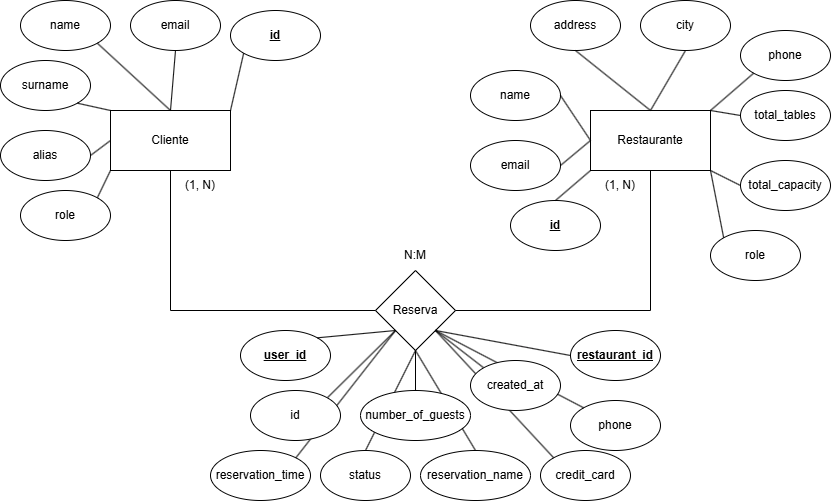

The diagram above was exported from draw.io. Its source (the exported page's mxGraphModel, read from the mxfile embedded in the PNG):
<mxGraphModel dx="1240" dy="631" grid="1" gridSize="10" guides="1" tooltips="1" connect="1" arrows="1" fold="1" page="1" pageScale="1" pageWidth="850" pageHeight="1100" math="0" shadow="0" extFonts="Permanent Marker^https://fonts.googleapis.com/css?family=Permanent+Marker">
  <root>
    <mxCell id="0" />
    <mxCell id="1" parent="0" />
    <mxCell id="U11KXZhEUgFLBtajnQsl-1" value="Cliente" style="rounded=0;whiteSpace=wrap;html=1;" vertex="1" parent="1">
      <mxGeometry x="120" y="120" width="120" height="60" as="geometry" />
    </mxCell>
    <mxCell id="U11KXZhEUgFLBtajnQsl-2" value="Restaurante" style="rounded=0;whiteSpace=wrap;html=1;" vertex="1" parent="1">
      <mxGeometry x="600" y="120" width="120" height="60" as="geometry" />
    </mxCell>
    <mxCell id="U11KXZhEUgFLBtajnQsl-3" value="Reserva" style="rhombus;whiteSpace=wrap;html=1;" vertex="1" parent="1">
      <mxGeometry x="385" y="280" width="80" height="80" as="geometry" />
    </mxCell>
    <mxCell id="U11KXZhEUgFLBtajnQsl-4" value="" style="endArrow=none;html=1;rounded=0;exitX=0.5;exitY=1;exitDx=0;exitDy=0;entryX=0;entryY=0.5;entryDx=0;entryDy=0;" edge="1" parent="1" source="U11KXZhEUgFLBtajnQsl-1" target="U11KXZhEUgFLBtajnQsl-3">
      <mxGeometry width="50" height="50" relative="1" as="geometry">
        <mxPoint x="400" y="350" as="sourcePoint" />
        <mxPoint x="450" y="300" as="targetPoint" />
        <Array as="points">
          <mxPoint x="180" y="320" />
        </Array>
      </mxGeometry>
    </mxCell>
    <mxCell id="U11KXZhEUgFLBtajnQsl-5" value="" style="endArrow=none;html=1;rounded=0;exitX=1;exitY=0.5;exitDx=0;exitDy=0;entryX=0.5;entryY=1;entryDx=0;entryDy=0;" edge="1" parent="1" source="U11KXZhEUgFLBtajnQsl-3" target="U11KXZhEUgFLBtajnQsl-2">
      <mxGeometry width="50" height="50" relative="1" as="geometry">
        <mxPoint x="480" y="330" as="sourcePoint" />
        <mxPoint x="530" y="280" as="targetPoint" />
        <Array as="points">
          <mxPoint x="660" y="320" />
        </Array>
      </mxGeometry>
    </mxCell>
    <mxCell id="U11KXZhEUgFLBtajnQsl-6" value="(1, N)" style="text;html=1;align=center;verticalAlign=middle;whiteSpace=wrap;rounded=0;" vertex="1" parent="1">
      <mxGeometry x="180" y="180" width="60" height="30" as="geometry" />
    </mxCell>
    <mxCell id="U11KXZhEUgFLBtajnQsl-7" value="(1, N)" style="text;html=1;align=center;verticalAlign=middle;whiteSpace=wrap;rounded=0;" vertex="1" parent="1">
      <mxGeometry x="600" y="180" width="60" height="30" as="geometry" />
    </mxCell>
    <mxCell id="U11KXZhEUgFLBtajnQsl-8" value="N:M" style="text;html=1;align=center;verticalAlign=middle;whiteSpace=wrap;rounded=0;" vertex="1" parent="1">
      <mxGeometry x="395" y="250" width="60" height="30" as="geometry" />
    </mxCell>
    <mxCell id="U11KXZhEUgFLBtajnQsl-9" value="&lt;u&gt;&lt;b&gt;id&lt;/b&gt;&lt;/u&gt;" style="ellipse;whiteSpace=wrap;html=1;" vertex="1" parent="1">
      <mxGeometry x="240" y="20" width="90" height="50" as="geometry" />
    </mxCell>
    <mxCell id="U11KXZhEUgFLBtajnQsl-12" value="role" style="ellipse;whiteSpace=wrap;html=1;" vertex="1" parent="1">
      <mxGeometry x="30" y="200" width="90" height="50" as="geometry" />
    </mxCell>
    <mxCell id="U11KXZhEUgFLBtajnQsl-13" value="alias" style="ellipse;whiteSpace=wrap;html=1;" vertex="1" parent="1">
      <mxGeometry x="10" y="140" width="90" height="50" as="geometry" />
    </mxCell>
    <mxCell id="U11KXZhEUgFLBtajnQsl-14" value="surname" style="ellipse;whiteSpace=wrap;html=1;" vertex="1" parent="1">
      <mxGeometry x="10" y="70" width="90" height="50" as="geometry" />
    </mxCell>
    <mxCell id="U11KXZhEUgFLBtajnQsl-15" value="name" style="ellipse;whiteSpace=wrap;html=1;" vertex="1" parent="1">
      <mxGeometry x="30" y="10" width="90" height="50" as="geometry" />
    </mxCell>
    <mxCell id="U11KXZhEUgFLBtajnQsl-16" value="email" style="ellipse;whiteSpace=wrap;html=1;" vertex="1" parent="1">
      <mxGeometry x="140" y="10" width="90" height="50" as="geometry" />
    </mxCell>
    <mxCell id="U11KXZhEUgFLBtajnQsl-17" value="" style="endArrow=none;html=1;rounded=0;exitX=1;exitY=0;exitDx=0;exitDy=0;entryX=0;entryY=1;entryDx=0;entryDy=0;" edge="1" parent="1" source="U11KXZhEUgFLBtajnQsl-1" target="U11KXZhEUgFLBtajnQsl-9">
      <mxGeometry width="50" height="50" relative="1" as="geometry">
        <mxPoint x="190" y="250" as="sourcePoint" />
        <mxPoint x="240" y="200" as="targetPoint" />
      </mxGeometry>
    </mxCell>
    <mxCell id="U11KXZhEUgFLBtajnQsl-18" value="" style="endArrow=none;html=1;rounded=0;exitX=0.5;exitY=0;exitDx=0;exitDy=0;entryX=0.5;entryY=1;entryDx=0;entryDy=0;" edge="1" parent="1" source="U11KXZhEUgFLBtajnQsl-1" target="U11KXZhEUgFLBtajnQsl-16">
      <mxGeometry width="50" height="50" relative="1" as="geometry">
        <mxPoint x="190" y="250" as="sourcePoint" />
        <mxPoint x="240" y="200" as="targetPoint" />
      </mxGeometry>
    </mxCell>
    <mxCell id="U11KXZhEUgFLBtajnQsl-19" value="" style="endArrow=none;html=1;rounded=0;exitX=0.5;exitY=0;exitDx=0;exitDy=0;entryX=1;entryY=1;entryDx=0;entryDy=0;" edge="1" parent="1" source="U11KXZhEUgFLBtajnQsl-1" target="U11KXZhEUgFLBtajnQsl-15">
      <mxGeometry width="50" height="50" relative="1" as="geometry">
        <mxPoint x="190" y="250" as="sourcePoint" />
        <mxPoint x="240" y="200" as="targetPoint" />
      </mxGeometry>
    </mxCell>
    <mxCell id="U11KXZhEUgFLBtajnQsl-20" value="" style="endArrow=none;html=1;rounded=0;exitX=0;exitY=0;exitDx=0;exitDy=0;entryX=1;entryY=1;entryDx=0;entryDy=0;" edge="1" parent="1" source="U11KXZhEUgFLBtajnQsl-1" target="U11KXZhEUgFLBtajnQsl-14">
      <mxGeometry width="50" height="50" relative="1" as="geometry">
        <mxPoint x="190" y="250" as="sourcePoint" />
        <mxPoint x="240" y="200" as="targetPoint" />
      </mxGeometry>
    </mxCell>
    <mxCell id="U11KXZhEUgFLBtajnQsl-21" value="" style="endArrow=none;html=1;rounded=0;exitX=0;exitY=0.5;exitDx=0;exitDy=0;entryX=1;entryY=0.5;entryDx=0;entryDy=0;" edge="1" parent="1" source="U11KXZhEUgFLBtajnQsl-1" target="U11KXZhEUgFLBtajnQsl-13">
      <mxGeometry width="50" height="50" relative="1" as="geometry">
        <mxPoint x="190" y="250" as="sourcePoint" />
        <mxPoint x="240" y="200" as="targetPoint" />
      </mxGeometry>
    </mxCell>
    <mxCell id="U11KXZhEUgFLBtajnQsl-22" value="" style="endArrow=none;html=1;rounded=0;exitX=0;exitY=1;exitDx=0;exitDy=0;entryX=1;entryY=0;entryDx=0;entryDy=0;" edge="1" parent="1" source="U11KXZhEUgFLBtajnQsl-1" target="U11KXZhEUgFLBtajnQsl-12">
      <mxGeometry width="50" height="50" relative="1" as="geometry">
        <mxPoint x="190" y="250" as="sourcePoint" />
        <mxPoint x="240" y="200" as="targetPoint" />
      </mxGeometry>
    </mxCell>
    <mxCell id="U11KXZhEUgFLBtajnQsl-23" value="&lt;b&gt;&lt;u&gt;id&lt;/u&gt;&lt;/b&gt;" style="ellipse;whiteSpace=wrap;html=1;" vertex="1" parent="1">
      <mxGeometry x="520" y="210" width="90" height="50" as="geometry" />
    </mxCell>
    <mxCell id="U11KXZhEUgFLBtajnQsl-24" value="email" style="ellipse;whiteSpace=wrap;html=1;" vertex="1" parent="1">
      <mxGeometry x="480" y="150" width="90" height="50" as="geometry" />
    </mxCell>
    <mxCell id="U11KXZhEUgFLBtajnQsl-25" value="role" style="ellipse;whiteSpace=wrap;html=1;" vertex="1" parent="1">
      <mxGeometry x="720" y="240" width="90" height="50" as="geometry" />
    </mxCell>
    <mxCell id="U11KXZhEUgFLBtajnQsl-26" value="total_capacity" style="ellipse;whiteSpace=wrap;html=1;" vertex="1" parent="1">
      <mxGeometry x="750" y="170" width="90" height="50" as="geometry" />
    </mxCell>
    <mxCell id="U11KXZhEUgFLBtajnQsl-27" value="total_tables" style="ellipse;whiteSpace=wrap;html=1;" vertex="1" parent="1">
      <mxGeometry x="750" y="100" width="90" height="50" as="geometry" />
    </mxCell>
    <mxCell id="U11KXZhEUgFLBtajnQsl-28" value="phone" style="ellipse;whiteSpace=wrap;html=1;" vertex="1" parent="1">
      <mxGeometry x="750" y="40" width="90" height="50" as="geometry" />
    </mxCell>
    <mxCell id="U11KXZhEUgFLBtajnQsl-29" value="city" style="ellipse;whiteSpace=wrap;html=1;" vertex="1" parent="1">
      <mxGeometry x="650" y="10" width="90" height="50" as="geometry" />
    </mxCell>
    <mxCell id="U11KXZhEUgFLBtajnQsl-30" value="address" style="ellipse;whiteSpace=wrap;html=1;" vertex="1" parent="1">
      <mxGeometry x="540" y="10" width="90" height="50" as="geometry" />
    </mxCell>
    <mxCell id="U11KXZhEUgFLBtajnQsl-31" value="name" style="ellipse;whiteSpace=wrap;html=1;" vertex="1" parent="1">
      <mxGeometry x="480" y="80" width="90" height="50" as="geometry" />
    </mxCell>
    <mxCell id="U11KXZhEUgFLBtajnQsl-32" value="" style="endArrow=none;html=1;rounded=0;exitX=0;exitY=0;exitDx=0;exitDy=0;entryX=0.5;entryY=0;entryDx=0;entryDy=0;" edge="1" parent="1" source="U11KXZhEUgFLBtajnQsl-7" target="U11KXZhEUgFLBtajnQsl-23">
      <mxGeometry width="50" height="50" relative="1" as="geometry">
        <mxPoint x="620" y="250" as="sourcePoint" />
        <mxPoint x="670" y="200" as="targetPoint" />
      </mxGeometry>
    </mxCell>
    <mxCell id="U11KXZhEUgFLBtajnQsl-33" value="" style="endArrow=none;html=1;rounded=0;exitX=0;exitY=0.5;exitDx=0;exitDy=0;entryX=1;entryY=0.5;entryDx=0;entryDy=0;" edge="1" parent="1" source="U11KXZhEUgFLBtajnQsl-2" target="U11KXZhEUgFLBtajnQsl-24">
      <mxGeometry width="50" height="50" relative="1" as="geometry">
        <mxPoint x="620" y="250" as="sourcePoint" />
        <mxPoint x="670" y="200" as="targetPoint" />
      </mxGeometry>
    </mxCell>
    <mxCell id="U11KXZhEUgFLBtajnQsl-34" value="" style="endArrow=none;html=1;rounded=0;exitX=0;exitY=0.5;exitDx=0;exitDy=0;entryX=1;entryY=0.5;entryDx=0;entryDy=0;" edge="1" parent="1" source="U11KXZhEUgFLBtajnQsl-2" target="U11KXZhEUgFLBtajnQsl-31">
      <mxGeometry width="50" height="50" relative="1" as="geometry">
        <mxPoint x="620" y="250" as="sourcePoint" />
        <mxPoint x="670" y="200" as="targetPoint" />
      </mxGeometry>
    </mxCell>
    <mxCell id="U11KXZhEUgFLBtajnQsl-36" value="" style="endArrow=none;html=1;rounded=0;exitX=0.5;exitY=0;exitDx=0;exitDy=0;entryX=0.5;entryY=1;entryDx=0;entryDy=0;" edge="1" parent="1" source="U11KXZhEUgFLBtajnQsl-2" target="U11KXZhEUgFLBtajnQsl-30">
      <mxGeometry width="50" height="50" relative="1" as="geometry">
        <mxPoint x="620" y="250" as="sourcePoint" />
        <mxPoint x="670" y="200" as="targetPoint" />
      </mxGeometry>
    </mxCell>
    <mxCell id="U11KXZhEUgFLBtajnQsl-37" value="" style="endArrow=none;html=1;rounded=0;exitX=0.5;exitY=0;exitDx=0;exitDy=0;entryX=0.5;entryY=1;entryDx=0;entryDy=0;" edge="1" parent="1" source="U11KXZhEUgFLBtajnQsl-2" target="U11KXZhEUgFLBtajnQsl-29">
      <mxGeometry width="50" height="50" relative="1" as="geometry">
        <mxPoint x="620" y="250" as="sourcePoint" />
        <mxPoint x="670" y="200" as="targetPoint" />
      </mxGeometry>
    </mxCell>
    <mxCell id="U11KXZhEUgFLBtajnQsl-39" value="" style="endArrow=none;html=1;rounded=0;entryX=1;entryY=0;entryDx=0;entryDy=0;exitX=0;exitY=1;exitDx=0;exitDy=0;" edge="1" parent="1" source="U11KXZhEUgFLBtajnQsl-28" target="U11KXZhEUgFLBtajnQsl-2">
      <mxGeometry width="50" height="50" relative="1" as="geometry">
        <mxPoint x="620" y="250" as="sourcePoint" />
        <mxPoint x="670" y="200" as="targetPoint" />
      </mxGeometry>
    </mxCell>
    <mxCell id="U11KXZhEUgFLBtajnQsl-40" value="" style="endArrow=none;html=1;rounded=0;exitX=1;exitY=0;exitDx=0;exitDy=0;entryX=0;entryY=0.5;entryDx=0;entryDy=0;" edge="1" parent="1" source="U11KXZhEUgFLBtajnQsl-2" target="U11KXZhEUgFLBtajnQsl-27">
      <mxGeometry width="50" height="50" relative="1" as="geometry">
        <mxPoint x="620" y="250" as="sourcePoint" />
        <mxPoint x="670" y="200" as="targetPoint" />
      </mxGeometry>
    </mxCell>
    <mxCell id="U11KXZhEUgFLBtajnQsl-41" value="" style="endArrow=none;html=1;rounded=0;entryX=1;entryY=1;entryDx=0;entryDy=0;exitX=0;exitY=0.5;exitDx=0;exitDy=0;" edge="1" parent="1" source="U11KXZhEUgFLBtajnQsl-26" target="U11KXZhEUgFLBtajnQsl-2">
      <mxGeometry width="50" height="50" relative="1" as="geometry">
        <mxPoint x="620" y="250" as="sourcePoint" />
        <mxPoint x="670" y="200" as="targetPoint" />
      </mxGeometry>
    </mxCell>
    <mxCell id="U11KXZhEUgFLBtajnQsl-42" value="" style="endArrow=none;html=1;rounded=0;entryX=1;entryY=1;entryDx=0;entryDy=0;exitX=0;exitY=0;exitDx=0;exitDy=0;" edge="1" parent="1" source="U11KXZhEUgFLBtajnQsl-25" target="U11KXZhEUgFLBtajnQsl-2">
      <mxGeometry width="50" height="50" relative="1" as="geometry">
        <mxPoint x="620" y="250" as="sourcePoint" />
        <mxPoint x="670" y="200" as="targetPoint" />
      </mxGeometry>
    </mxCell>
    <mxCell id="U11KXZhEUgFLBtajnQsl-43" value="reservation_time" style="ellipse;whiteSpace=wrap;html=1;" vertex="1" parent="1">
      <mxGeometry x="220" y="460" width="100" height="50" as="geometry" />
    </mxCell>
    <mxCell id="U11KXZhEUgFLBtajnQsl-46" value="reservation_name" style="ellipse;whiteSpace=wrap;html=1;" vertex="1" parent="1">
      <mxGeometry x="430" y="460" width="110" height="50" as="geometry" />
    </mxCell>
    <mxCell id="U11KXZhEUgFLBtajnQsl-47" value="phone" style="ellipse;whiteSpace=wrap;html=1;" vertex="1" parent="1">
      <mxGeometry x="580" y="410" width="90" height="50" as="geometry" />
    </mxCell>
    <mxCell id="U11KXZhEUgFLBtajnQsl-48" value="credit_card" style="ellipse;whiteSpace=wrap;html=1;" vertex="1" parent="1">
      <mxGeometry x="550" y="460" width="90" height="50" as="geometry" />
    </mxCell>
    <mxCell id="U11KXZhEUgFLBtajnQsl-49" value="&lt;b&gt;&lt;u&gt;restaurant_id&lt;/u&gt;&lt;/b&gt;" style="ellipse;whiteSpace=wrap;html=1;" vertex="1" parent="1">
      <mxGeometry x="580" y="340" width="90" height="50" as="geometry" />
    </mxCell>
    <mxCell id="U11KXZhEUgFLBtajnQsl-50" value="status" style="ellipse;whiteSpace=wrap;html=1;" vertex="1" parent="1">
      <mxGeometry x="330" y="460" width="90" height="50" as="geometry" />
    </mxCell>
    <mxCell id="U11KXZhEUgFLBtajnQsl-51" value="&lt;b&gt;&lt;u&gt;user_id&lt;/u&gt;&lt;/b&gt;" style="ellipse;whiteSpace=wrap;html=1;" vertex="1" parent="1">
      <mxGeometry x="250" y="340" width="90" height="50" as="geometry" />
    </mxCell>
    <mxCell id="U11KXZhEUgFLBtajnQsl-53" value="" style="endArrow=none;html=1;rounded=0;exitX=0;exitY=1;exitDx=0;exitDy=0;entryX=1;entryY=0;entryDx=0;entryDy=0;" edge="1" parent="1" source="U11KXZhEUgFLBtajnQsl-3" target="U11KXZhEUgFLBtajnQsl-51">
      <mxGeometry width="50" height="50" relative="1" as="geometry">
        <mxPoint x="420" y="250" as="sourcePoint" />
        <mxPoint x="470" y="200" as="targetPoint" />
      </mxGeometry>
    </mxCell>
    <mxCell id="U11KXZhEUgFLBtajnQsl-54" value="" style="endArrow=none;html=1;rounded=0;exitX=0;exitY=1;exitDx=0;exitDy=0;entryX=1;entryY=0;entryDx=0;entryDy=0;" edge="1" parent="1" source="U11KXZhEUgFLBtajnQsl-3" target="U11KXZhEUgFLBtajnQsl-52">
      <mxGeometry width="50" height="50" relative="1" as="geometry">
        <mxPoint x="420" y="250" as="sourcePoint" />
        <mxPoint x="470" y="200" as="targetPoint" />
      </mxGeometry>
    </mxCell>
    <mxCell id="U11KXZhEUgFLBtajnQsl-55" value="" style="endArrow=none;html=1;rounded=0;exitX=0;exitY=1;exitDx=0;exitDy=0;entryX=1;entryY=0;entryDx=0;entryDy=0;" edge="1" parent="1" source="U11KXZhEUgFLBtajnQsl-3" target="U11KXZhEUgFLBtajnQsl-43">
      <mxGeometry width="50" height="50" relative="1" as="geometry">
        <mxPoint x="420" y="250" as="sourcePoint" />
        <mxPoint x="470" y="200" as="targetPoint" />
      </mxGeometry>
    </mxCell>
    <mxCell id="U11KXZhEUgFLBtajnQsl-56" value="" style="endArrow=none;html=1;rounded=0;exitX=0.5;exitY=1;exitDx=0;exitDy=0;entryX=0.5;entryY=0;entryDx=0;entryDy=0;" edge="1" parent="1" source="U11KXZhEUgFLBtajnQsl-3" target="U11KXZhEUgFLBtajnQsl-44">
      <mxGeometry width="50" height="50" relative="1" as="geometry">
        <mxPoint x="420" y="250" as="sourcePoint" />
        <mxPoint x="470" y="200" as="targetPoint" />
      </mxGeometry>
    </mxCell>
    <mxCell id="U11KXZhEUgFLBtajnQsl-57" value="" style="endArrow=none;html=1;rounded=0;exitX=0.5;exitY=1;exitDx=0;exitDy=0;entryX=0.5;entryY=0;entryDx=0;entryDy=0;" edge="1" parent="1" source="U11KXZhEUgFLBtajnQsl-3" target="U11KXZhEUgFLBtajnQsl-50">
      <mxGeometry width="50" height="50" relative="1" as="geometry">
        <mxPoint x="420" y="250" as="sourcePoint" />
        <mxPoint x="470" y="200" as="targetPoint" />
      </mxGeometry>
    </mxCell>
    <mxCell id="U11KXZhEUgFLBtajnQsl-58" value="" style="endArrow=none;html=1;rounded=0;exitX=0.5;exitY=1;exitDx=0;exitDy=0;entryX=0.5;entryY=0;entryDx=0;entryDy=0;" edge="1" parent="1" source="U11KXZhEUgFLBtajnQsl-3" target="U11KXZhEUgFLBtajnQsl-46">
      <mxGeometry width="50" height="50" relative="1" as="geometry">
        <mxPoint x="420" y="250" as="sourcePoint" />
        <mxPoint x="470" y="200" as="targetPoint" />
      </mxGeometry>
    </mxCell>
    <mxCell id="U11KXZhEUgFLBtajnQsl-59" value="" style="endArrow=none;html=1;rounded=0;exitX=1;exitY=1;exitDx=0;exitDy=0;entryX=0;entryY=0;entryDx=0;entryDy=0;" edge="1" parent="1" source="U11KXZhEUgFLBtajnQsl-3" target="U11KXZhEUgFLBtajnQsl-45">
      <mxGeometry width="50" height="50" relative="1" as="geometry">
        <mxPoint x="420" y="250" as="sourcePoint" />
        <mxPoint x="470" y="200" as="targetPoint" />
      </mxGeometry>
    </mxCell>
    <mxCell id="U11KXZhEUgFLBtajnQsl-60" value="" style="endArrow=none;html=1;rounded=0;exitX=1;exitY=1;exitDx=0;exitDy=0;entryX=0;entryY=0;entryDx=0;entryDy=0;" edge="1" parent="1" source="U11KXZhEUgFLBtajnQsl-3" target="U11KXZhEUgFLBtajnQsl-48">
      <mxGeometry width="50" height="50" relative="1" as="geometry">
        <mxPoint x="420" y="250" as="sourcePoint" />
        <mxPoint x="470" y="200" as="targetPoint" />
      </mxGeometry>
    </mxCell>
    <mxCell id="U11KXZhEUgFLBtajnQsl-61" value="" style="endArrow=none;html=1;rounded=0;exitX=1;exitY=1;exitDx=0;exitDy=0;entryX=0;entryY=0;entryDx=0;entryDy=0;" edge="1" parent="1" source="U11KXZhEUgFLBtajnQsl-3" target="U11KXZhEUgFLBtajnQsl-47">
      <mxGeometry width="50" height="50" relative="1" as="geometry">
        <mxPoint x="420" y="250" as="sourcePoint" />
        <mxPoint x="470" y="200" as="targetPoint" />
      </mxGeometry>
    </mxCell>
    <mxCell id="U11KXZhEUgFLBtajnQsl-62" value="" style="endArrow=none;html=1;rounded=0;exitX=1;exitY=1;exitDx=0;exitDy=0;entryX=0;entryY=0.5;entryDx=0;entryDy=0;" edge="1" parent="1" source="U11KXZhEUgFLBtajnQsl-3" target="U11KXZhEUgFLBtajnQsl-49">
      <mxGeometry width="50" height="50" relative="1" as="geometry">
        <mxPoint x="420" y="250" as="sourcePoint" />
        <mxPoint x="470" y="200" as="targetPoint" />
      </mxGeometry>
    </mxCell>
    <mxCell id="U11KXZhEUgFLBtajnQsl-52" value="id" style="ellipse;whiteSpace=wrap;html=1;" vertex="1" parent="1">
      <mxGeometry x="260" y="400" width="90" height="50" as="geometry" />
    </mxCell>
    <mxCell id="U11KXZhEUgFLBtajnQsl-44" value="number_of_guests" style="ellipse;whiteSpace=wrap;html=1;" vertex="1" parent="1">
      <mxGeometry x="370" y="400" width="110" height="50" as="geometry" />
    </mxCell>
    <mxCell id="U11KXZhEUgFLBtajnQsl-45" value="created_at" style="ellipse;whiteSpace=wrap;html=1;" vertex="1" parent="1">
      <mxGeometry x="480" y="370" width="90" height="50" as="geometry" />
    </mxCell>
  </root>
</mxGraphModel>